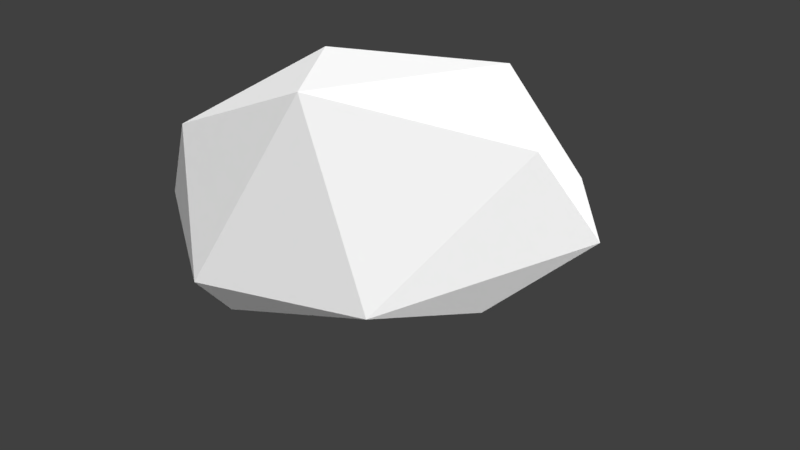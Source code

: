 # Source: Low_Poly_Rock_Big_003.blend  (saved by Blender 2.77.0; exported with 4.5.12 LTS)
import bpy
from mathutils import Matrix  # noqa: F401  (used for matrix-valued properties, if any)

bpy.ops.wm.read_factory_settings(use_empty=True)
scene = bpy.context.scene
scene.name = 'Scene'

# ---- collections
col_collection_1 = bpy.data.collections.new('Collection 1'); scene.collection.children.link(col_collection_1)

# ---- materials (node trees are filled in below, after node groups)
mat_lowpolybigrock003mat = bpy.data.materials.new('LowPolyBigRock003Mat')
mat_lowpolybigrock003mat.alpha_threshold = 0.0
mat_lowpolybigrock003mat.roughness = 0.5

# ---- material node trees
mat_lowpolybigrock003mat.use_nodes = True; mat_lowpolybigrock003mat.node_tree.nodes.clear()
_N = mat_lowpolybigrock003mat.node_tree.nodes; _L = mat_lowpolybigrock003mat.node_tree.links
n0 = _N.new('ShaderNodeOutputMaterial'); n0.name = 'Material Output'; n0.location = (300, 300)
n1 = _N.new('ShaderNodeBsdfDiffuse'); n1.name = 'Diffuse BSDF'; n1.location = (10, 300)
_L.new(n1.outputs[0], n0.inputs[0])
n0.is_active_output = True

# ---- world
world_world = bpy.data.worlds.new('World'); scene.world = world_world
world_world.color = (0.05088, 0.05088, 0.05088)
world_world.use_sun_shadow = False
world_world.sun_shadow_jitter_overblur = 0.0
world_world.cycles.sampling_method = 'MANUAL'

# ---- cameras
cam_camera = bpy.data.cameras.new('Camera')
cam_camera.clip_end = 100.0
cam_camera.lens = 35.0
cam_camera.sensor_width = 32.0
cam_camera.sensor_height = 18.0
cam_camera.ortho_scale = 7.314
cam_camera.dof.focus_distance = 0.0

# ---- lights
light_lamp = bpy.data.lights.new('Lamp', 'SUN')
light_lamp.transmission_factor = 0.0
light_lamp.cutoff_distance = 30.0
light_lamp.angle = 2.507
light_lamp.energy = 4.3
light_lamp.shadow_buffer_clip_start = 1.001
light_lamp.shadow_soft_size = 3.046
light_lamp.shadow_cascade_max_distance = 1000.0

# ---- meshes
me_icosphere_006 = bpy.data.meshes.new('Icosphere.006')
me_icosphere_006.from_pydata([(-1.918, -2.219, -0.3172), (-2.41, -0.3018, -2.667), (-0.1726, 1.522, 2.023), (-2.1, 2.251, 0.1236), (-0.9068, 1.378, -2.634), (-1.117, -1.902, -1.473), (-0.7045, 2.656, -0.4406), (-0.4658, -0.4899, -2.294), (-0.5394, -0.005811, 2.807), (-3.109, 1.15, -1.228), (-3.452, -0.5986, -0.002751), (0.2784, 1.802, 0.4674), (-2.563, -0.6441, 2.246), (-1.278, -1.498, 1.77), (0.207, -0.2479, 2.146), (-3.062, 0.6702, 1.864)], [], [(5, 7, 14), (2, 3, 15), (14, 11, 2), (1, 9, 4), (14, 7, 11), (2, 11, 6), (15, 10, 12), (10, 9, 1), (0, 10, 1), (9, 10, 15), (4, 7, 1), (3, 2, 6), (11, 7, 4), (15, 3, 9), (5, 1, 7), (6, 11, 4), (4, 9, 6), (14, 8, 13), (15, 8, 2), (14, 2, 8), (8, 15, 12), (6, 9, 3), (13, 5, 14), (0, 13, 12), (12, 10, 0), (12, 13, 8), (1, 5, 0), (0, 5, 13)])
me_icosphere_006.materials.append(mat_lowpolybigrock003mat)
me_icosphere_006.use_remesh_preserve_volume = False
me_icosphere_006.use_remesh_preserve_attributes = False
me_icosphere_006.use_mirror_vertex_groups = False
me_icosphere_006.update()

# ---- objects
ob_objects = bpy.data.objects.new('OBJECTS', None)
ob_low_poly_rock_big_003 = bpy.data.objects.new('Low_Poly_Rock_Big_003', me_icosphere_006)
ob_lamp = bpy.data.objects.new('Lamp', light_lamp)
ob_camera = bpy.data.objects.new('Camera', cam_camera)

# ---- transforms, parenting, visibility, modifiers, constraints
ob_objects.location = (0.0, 0.0, 0.0)
ob_objects.empty_image_offset = (0.0, 0.0)
ob_objects.show_name = True
ob_objects.show_in_front = True
ob_objects.lineart.crease_threshold = 0.0
ob_low_poly_rock_big_003.parent = ob_objects
ob_low_poly_rock_big_003.location = (0.0, 0.0, 0.0)
ob_low_poly_rock_big_003.rotation_euler = (3.963, -10.8, 2.508)
ob_low_poly_rock_big_003.scale = (0.7573, 1.117, 0.9853)
ob_low_poly_rock_big_003.lineart.crease_threshold = 0.0
ob_lamp.location = (-6.758, -17.24, 9.332)
ob_lamp.rotation_euler = (0.6503, 0.05522, 1.866)
ob_lamp.lock_rotations_4d = False
ob_lamp.empty_display_type = 'ARROWS'
ob_lamp.color = (0.0, 0.0, 0.0, 0.0)
ob_lamp.lineart.crease_threshold = 0.0
ob_camera.location = (7.481, -6.508, 5.344)
ob_camera.rotation_euler = (1.109, 0.01082, 0.8149)
ob_camera.lock_rotations_4d = False
ob_camera.empty_display_type = 'ARROWS'
ob_camera.color = (0.0, 0.0, 0.0, 0.0)
ob_camera.display_type = 'WIRE'
ob_camera.lineart.crease_threshold = 0.0

# ---- collection membership
col_collection_1.objects.link(ob_objects)
col_collection_1.objects.link(ob_low_poly_rock_big_003)
col_collection_1.objects.link(ob_lamp)
col_collection_1.objects.link(ob_camera)

# ---- scene / render settings (as saved in the file)
scene.camera = ob_camera
scene.frame_start = 1; scene.frame_end = 250; scene.frame_set(1)
scene.render.engine = 'CYCLES'
scene.render.resolution_percentage = 50
scene.render.dither_intensity = 0.0
scene.cycles.use_denoising = False
scene.cycles.samples = 128
scene.cycles.sampling_pattern = 'TABULATED_SOBOL'
scene.cycles.light_sampling_threshold = 0.0
scene.cycles.use_adaptive_sampling = False
scene.cycles.use_light_tree = False
scene.cycles.blur_glossy = 0.0
scene.cycles.sample_clamp_indirect = 0.0
scene.view_settings.view_transform = 'Standard'
bpy.context.view_layer.update()
